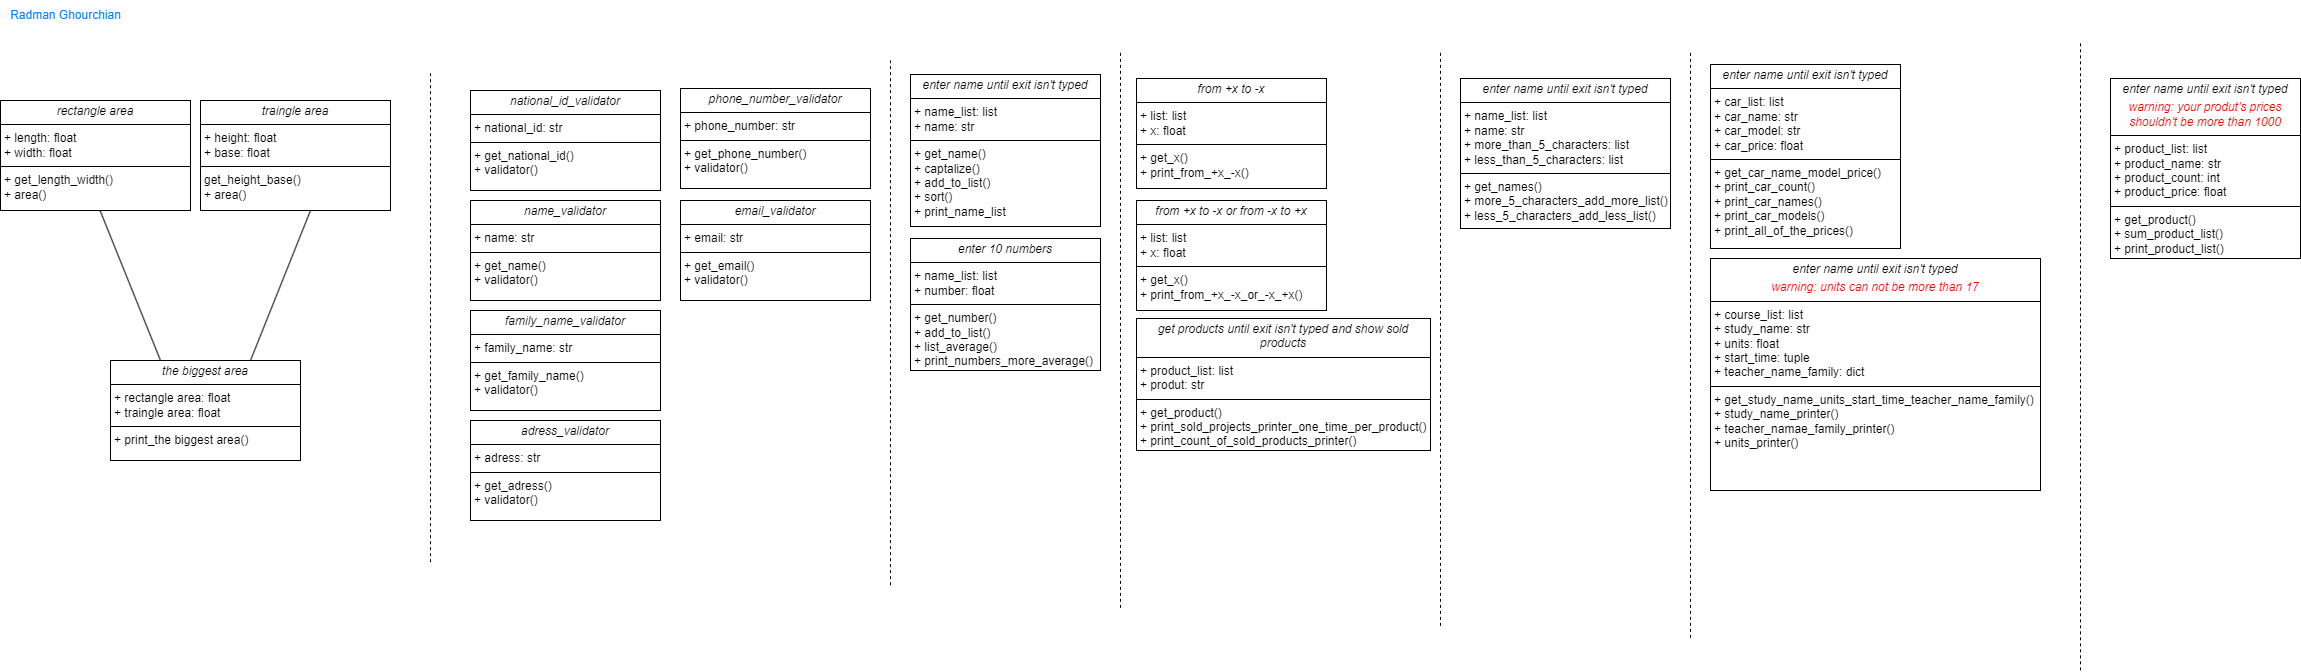

The diagram above was exported from draw.io. Its source (the exported page's mxGraphModel, read from the mxfile embedded in the PNG):
<mxGraphModel dx="819" dy="422" grid="1" gridSize="10" guides="1" tooltips="1" connect="1" arrows="1" fold="1" page="1" pageScale="1" pageWidth="827" pageHeight="1169" math="0" shadow="0">
  <root>
    <mxCell id="0" />
    <mxCell id="1" parent="0" />
    <mxCell id="x1DzbV2RrVlWLRxBER1g-17" value="&lt;p style=&quot;margin:0px;margin-top:4px;text-align:center;&quot;&gt;&lt;i&gt;rectangle area&lt;/i&gt;&lt;/p&gt;&lt;hr size=&quot;1&quot; style=&quot;border-style:solid;&quot;&gt;&lt;p style=&quot;margin:0px;margin-left:4px;&quot;&gt;+ length: float&lt;br&gt;+ width: float&lt;/p&gt;&lt;hr size=&quot;1&quot; style=&quot;border-style:solid;&quot;&gt;&lt;p style=&quot;margin:0px;margin-left:4px;&quot;&gt;+ get_length_width()&lt;/p&gt;&lt;p style=&quot;margin:0px;margin-left:4px;&quot;&gt;+ area()&lt;br&gt;&lt;/p&gt;" style="verticalAlign=top;align=left;overflow=fill;html=1;whiteSpace=wrap;" parent="1" vertex="1">
      <mxGeometry x="10" y="100" width="190" height="110" as="geometry" />
    </mxCell>
    <mxCell id="x1DzbV2RrVlWLRxBER1g-18" value="&lt;p style=&quot;margin:0px;margin-top:4px;text-align:center;&quot;&gt;&lt;i&gt;traingle area&lt;/i&gt;&lt;/p&gt;&lt;hr size=&quot;1&quot; style=&quot;border-style:solid;&quot;&gt;&lt;p style=&quot;margin:0px;margin-left:4px;&quot;&gt;+ height: float&lt;br&gt;+ base: float&lt;/p&gt;&lt;hr size=&quot;1&quot; style=&quot;border-style:solid;&quot;&gt;&lt;p style=&quot;margin:0px;margin-left:4px;&quot;&gt;get_height_base()&lt;/p&gt;&lt;p style=&quot;margin:0px;margin-left:4px;&quot;&gt;+ area()&lt;br&gt;&lt;/p&gt;" style="verticalAlign=top;align=left;overflow=fill;html=1;whiteSpace=wrap;" parent="1" vertex="1">
      <mxGeometry x="210" y="100" width="190" height="110" as="geometry" />
    </mxCell>
    <mxCell id="x1DzbV2RrVlWLRxBER1g-20" value="" style="endArrow=none;html=1;rounded=0;" parent="1" edge="1">
      <mxGeometry width="50" height="50" relative="1" as="geometry">
        <mxPoint x="260" y="360" as="sourcePoint" />
        <mxPoint x="320" y="210" as="targetPoint" />
      </mxGeometry>
    </mxCell>
    <mxCell id="x1DzbV2RrVlWLRxBER1g-21" value="" style="endArrow=none;html=1;rounded=0;entryX=0.524;entryY=1;entryDx=0;entryDy=0;entryPerimeter=0;" parent="1" target="x1DzbV2RrVlWLRxBER1g-17" edge="1">
      <mxGeometry width="50" height="50" relative="1" as="geometry">
        <mxPoint x="170" y="360" as="sourcePoint" />
        <mxPoint x="110" y="213" as="targetPoint" />
      </mxGeometry>
    </mxCell>
    <mxCell id="x1DzbV2RrVlWLRxBER1g-22" value="&lt;p style=&quot;margin:0px;margin-top:4px;text-align:center;&quot;&gt;&lt;i&gt;the biggest area&lt;/i&gt;&lt;/p&gt;&lt;hr size=&quot;1&quot; style=&quot;border-style:solid;&quot;&gt;&lt;p style=&quot;margin:0px;margin-left:4px;&quot;&gt;+ rectangle area: float&lt;br&gt;+ traingle area: float&lt;/p&gt;&lt;hr size=&quot;1&quot; style=&quot;border-style:solid;&quot;&gt;&lt;p style=&quot;margin:0px;margin-left:4px;&quot;&gt;+ print_the biggest area()&lt;br&gt;&lt;/p&gt;" style="verticalAlign=top;align=left;overflow=fill;html=1;whiteSpace=wrap;" parent="1" vertex="1">
      <mxGeometry x="120" y="360" width="190" height="100" as="geometry" />
    </mxCell>
    <mxCell id="x1DzbV2RrVlWLRxBER1g-23" value="" style="endArrow=none;dashed=1;html=1;rounded=0;" parent="1" edge="1">
      <mxGeometry width="50" height="50" relative="1" as="geometry">
        <mxPoint x="440" y="561.7142857142857" as="sourcePoint" />
        <mxPoint x="440" y="70" as="targetPoint" />
      </mxGeometry>
    </mxCell>
    <mxCell id="x1DzbV2RrVlWLRxBER1g-25" value="&lt;font color=&quot;#ffffff&quot;&gt;project_1&lt;/font&gt;" style="text;html=1;align=center;verticalAlign=middle;resizable=0;points=[];autosize=1;strokeColor=none;fillColor=none;" parent="1" vertex="1">
      <mxGeometry x="180" y="258" width="70" height="30" as="geometry" />
    </mxCell>
    <mxCell id="x1DzbV2RrVlWLRxBER1g-26" value="&lt;p style=&quot;margin:0px;margin-top:4px;text-align:center;&quot;&gt;&lt;i&gt;national_id_validator&lt;/i&gt;&lt;/p&gt;&lt;hr size=&quot;1&quot; style=&quot;border-style:solid;&quot;&gt;&lt;p style=&quot;margin:0px;margin-left:4px;&quot;&gt;+ national_id: str&lt;br&gt;&lt;/p&gt;&lt;hr size=&quot;1&quot; style=&quot;border-style:solid;&quot;&gt;&lt;p style=&quot;margin:0px;margin-left:4px;&quot;&gt;+ get_national_id()&lt;/p&gt;&lt;p style=&quot;margin:0px;margin-left:4px;&quot;&gt;+ validator()&lt;br&gt;&lt;/p&gt;" style="verticalAlign=top;align=left;overflow=fill;html=1;whiteSpace=wrap;" parent="1" vertex="1">
      <mxGeometry x="480" y="90" width="190" height="100" as="geometry" />
    </mxCell>
    <mxCell id="x1DzbV2RrVlWLRxBER1g-27" value="&lt;p style=&quot;margin:0px;margin-top:4px;text-align:center;&quot;&gt;&lt;i&gt;name_validator&lt;/i&gt;&lt;/p&gt;&lt;hr size=&quot;1&quot; style=&quot;border-style:solid;&quot;&gt;&lt;p style=&quot;margin:0px;margin-left:4px;&quot;&gt;+ name: str&lt;br&gt;&lt;/p&gt;&lt;hr size=&quot;1&quot; style=&quot;border-style:solid;&quot;&gt;&lt;p style=&quot;margin:0px;margin-left:4px;&quot;&gt;+ get_name()&lt;/p&gt;&lt;p style=&quot;margin:0px;margin-left:4px;&quot;&gt;+ validator()&lt;br&gt;&lt;/p&gt;" style="verticalAlign=top;align=left;overflow=fill;html=1;whiteSpace=wrap;" parent="1" vertex="1">
      <mxGeometry x="480" y="200" width="190" height="100" as="geometry" />
    </mxCell>
    <mxCell id="x1DzbV2RrVlWLRxBER1g-28" value="&lt;p style=&quot;margin:0px;margin-top:4px;text-align:center;&quot;&gt;&lt;i&gt;family_name_validator&lt;/i&gt;&lt;/p&gt;&lt;hr size=&quot;1&quot; style=&quot;border-style:solid;&quot;&gt;&lt;p style=&quot;margin:0px;margin-left:4px;&quot;&gt;+ family_name: str&lt;br&gt;&lt;/p&gt;&lt;hr size=&quot;1&quot; style=&quot;border-style:solid;&quot;&gt;&lt;p style=&quot;margin:0px;margin-left:4px;&quot;&gt;+ get_family_name()&lt;/p&gt;&lt;p style=&quot;margin:0px;margin-left:4px;&quot;&gt;+ validator()&lt;br&gt;&lt;/p&gt;" style="verticalAlign=top;align=left;overflow=fill;html=1;whiteSpace=wrap;" parent="1" vertex="1">
      <mxGeometry x="480" y="310" width="190" height="100" as="geometry" />
    </mxCell>
    <mxCell id="x1DzbV2RrVlWLRxBER1g-29" value="&lt;p style=&quot;margin:0px;margin-top:4px;text-align:center;&quot;&gt;&lt;i&gt;adress_validator&lt;/i&gt;&lt;/p&gt;&lt;hr size=&quot;1&quot; style=&quot;border-style:solid;&quot;&gt;&lt;p style=&quot;margin:0px;margin-left:4px;&quot;&gt;+ adress: str&lt;br&gt;&lt;/p&gt;&lt;hr size=&quot;1&quot; style=&quot;border-style:solid;&quot;&gt;&lt;p style=&quot;margin:0px;margin-left:4px;&quot;&gt;+ get_adress()&lt;/p&gt;&lt;p style=&quot;margin:0px;margin-left:4px;&quot;&gt;+ validator()&lt;br&gt;&lt;/p&gt;" style="verticalAlign=top;align=left;overflow=fill;html=1;whiteSpace=wrap;" parent="1" vertex="1">
      <mxGeometry x="480" y="420" width="190" height="100" as="geometry" />
    </mxCell>
    <mxCell id="x1DzbV2RrVlWLRxBER1g-30" value="&lt;p style=&quot;margin:0px;margin-top:4px;text-align:center;&quot;&gt;&lt;i&gt;phone_number_validator&lt;/i&gt;&lt;/p&gt;&lt;hr size=&quot;1&quot; style=&quot;border-style:solid;&quot;&gt;&lt;p style=&quot;margin:0px;margin-left:4px;&quot;&gt;+ phone_number: str&lt;br&gt;&lt;/p&gt;&lt;hr size=&quot;1&quot; style=&quot;border-style:solid;&quot;&gt;&lt;p style=&quot;margin:0px;margin-left:4px;&quot;&gt;+ get_phone_number()&lt;/p&gt;&lt;p style=&quot;margin:0px;margin-left:4px;&quot;&gt;+ validator()&lt;br&gt;&lt;/p&gt;" style="verticalAlign=top;align=left;overflow=fill;html=1;whiteSpace=wrap;" parent="1" vertex="1">
      <mxGeometry x="690" y="88" width="190" height="100" as="geometry" />
    </mxCell>
    <mxCell id="x1DzbV2RrVlWLRxBER1g-31" value="&lt;p style=&quot;margin:0px;margin-top:4px;text-align:center;&quot;&gt;&lt;i&gt;email_validator&lt;/i&gt;&lt;/p&gt;&lt;hr size=&quot;1&quot; style=&quot;border-style:solid;&quot;&gt;&lt;p style=&quot;margin:0px;margin-left:4px;&quot;&gt;+ email: str&lt;br&gt;&lt;/p&gt;&lt;hr size=&quot;1&quot; style=&quot;border-style:solid;&quot;&gt;&lt;p style=&quot;margin:0px;margin-left:4px;&quot;&gt;+ get_email()&lt;/p&gt;&lt;p style=&quot;margin:0px;margin-left:4px;&quot;&gt;+ validator()&lt;br&gt;&lt;/p&gt;" style="verticalAlign=top;align=left;overflow=fill;html=1;whiteSpace=wrap;" parent="1" vertex="1">
      <mxGeometry x="690" y="200" width="190" height="100" as="geometry" />
    </mxCell>
    <mxCell id="x1DzbV2RrVlWLRxBER1g-32" value="&lt;font color=&quot;#ffffff&quot;&gt;project_2&lt;/font&gt;" style="text;html=1;align=center;verticalAlign=middle;resizable=0;points=[];autosize=1;strokeColor=none;fillColor=none;" parent="1" vertex="1">
      <mxGeometry x="680" y="318" width="70" height="30" as="geometry" />
    </mxCell>
    <mxCell id="x1DzbV2RrVlWLRxBER1g-33" value="" style="endArrow=none;dashed=1;html=1;rounded=0;" parent="1" edge="1">
      <mxGeometry width="50" height="50" relative="1" as="geometry">
        <mxPoint x="900" y="584.7142857142857" as="sourcePoint" />
        <mxPoint x="900" y="60" as="targetPoint" />
      </mxGeometry>
    </mxCell>
    <mxCell id="x1DzbV2RrVlWLRxBER1g-34" value="&lt;p style=&quot;margin:0px;margin-top:4px;text-align:center;&quot;&gt;&lt;i&gt;enter name until exit isn't typed&lt;/i&gt;&lt;/p&gt;&lt;hr size=&quot;1&quot; style=&quot;border-style:solid;&quot;&gt;&lt;p style=&quot;margin:0px;margin-left:4px;&quot;&gt;+ name_list: list&lt;br&gt;&lt;/p&gt;&lt;p style=&quot;margin:0px;margin-left:4px;&quot;&gt;+ name: str&lt;/p&gt;&lt;hr size=&quot;1&quot; style=&quot;border-style:solid;&quot;&gt;&lt;p style=&quot;margin:0px;margin-left:4px;&quot;&gt;+ get_name()&lt;/p&gt;&lt;p style=&quot;margin:0px;margin-left:4px;&quot;&gt;+ captalize()&lt;br&gt;&lt;/p&gt;&lt;p style=&quot;margin:0px;margin-left:4px;&quot;&gt;+ add_to_list()&lt;/p&gt;&lt;p style=&quot;margin:0px;margin-left:4px;&quot;&gt;+ sort()&lt;/p&gt;&lt;p style=&quot;margin:0px;margin-left:4px;&quot;&gt;+ print_name_list&lt;/p&gt;" style="verticalAlign=top;align=left;overflow=fill;html=1;whiteSpace=wrap;" parent="1" vertex="1">
      <mxGeometry x="920" y="74" width="190" height="152" as="geometry" />
    </mxCell>
    <mxCell id="x1DzbV2RrVlWLRxBER1g-35" value="&lt;p style=&quot;margin:0px;margin-top:4px;text-align:center;&quot;&gt;&lt;i&gt;enter 10 numbers&lt;/i&gt;&lt;/p&gt;&lt;hr size=&quot;1&quot; style=&quot;border-style:solid;&quot;&gt;&lt;p style=&quot;margin:0px;margin-left:4px;&quot;&gt;+ name_list: list&lt;br&gt;&lt;/p&gt;&lt;p style=&quot;margin:0px;margin-left:4px;&quot;&gt;+ number: float&lt;/p&gt;&lt;hr size=&quot;1&quot; style=&quot;border-style:solid;&quot;&gt;&lt;p style=&quot;margin:0px;margin-left:4px;&quot;&gt;&lt;span style=&quot;background-color: initial;&quot;&gt;+ get_number()&lt;/span&gt;&lt;/p&gt;&lt;p style=&quot;margin:0px;margin-left:4px;&quot;&gt;&lt;span style=&quot;background-color: initial;&quot;&gt;+ add_to_list()&lt;/span&gt;&lt;br&gt;&lt;/p&gt;&lt;p style=&quot;margin:0px;margin-left:4px;&quot;&gt;+ list_average()&lt;/p&gt;&lt;p style=&quot;margin:0px;margin-left:4px;&quot;&gt;+ print_numbers_more_average()&lt;/p&gt;" style="verticalAlign=top;align=left;overflow=fill;html=1;whiteSpace=wrap;" parent="1" vertex="1">
      <mxGeometry x="920" y="238" width="190" height="132" as="geometry" />
    </mxCell>
    <mxCell id="x1DzbV2RrVlWLRxBER1g-36" value="" style="endArrow=none;dashed=1;html=1;rounded=0;" parent="1" edge="1">
      <mxGeometry width="50" height="50" relative="1" as="geometry">
        <mxPoint x="1130" y="607.3542857142857" as="sourcePoint" />
        <mxPoint x="1130" y="50" as="targetPoint" />
      </mxGeometry>
    </mxCell>
    <mxCell id="x1DzbV2RrVlWLRxBER1g-37" value="&lt;font color=&quot;#ffffff&quot;&gt;project_3&lt;/font&gt;" style="text;html=1;align=center;verticalAlign=middle;resizable=0;points=[];autosize=1;strokeColor=none;fillColor=none;" parent="1" vertex="1">
      <mxGeometry x="910" y="380" width="70" height="30" as="geometry" />
    </mxCell>
    <mxCell id="x1DzbV2RrVlWLRxBER1g-38" value="&lt;p style=&quot;margin:0px;margin-top:4px;text-align:center;&quot;&gt;&lt;i&gt;from +x to -x&lt;/i&gt;&lt;/p&gt;&lt;hr size=&quot;1&quot; style=&quot;border-style:solid;&quot;&gt;&lt;p style=&quot;margin:0px;margin-left:4px;&quot;&gt;+ list: list&lt;br&gt;&lt;/p&gt;&lt;p style=&quot;margin:0px;margin-left:4px;&quot;&gt;+ x: float&lt;/p&gt;&lt;hr size=&quot;1&quot; style=&quot;border-style:solid;&quot;&gt;&lt;p style=&quot;margin:0px;margin-left:4px;&quot;&gt;+ get_x()&lt;/p&gt;&lt;p style=&quot;margin:0px;margin-left:4px;&quot;&gt;+ print_from_+x_-x()&lt;/p&gt;" style="verticalAlign=top;align=left;overflow=fill;html=1;whiteSpace=wrap;" parent="1" vertex="1">
      <mxGeometry x="1146" y="78" width="190" height="110" as="geometry" />
    </mxCell>
    <mxCell id="x1DzbV2RrVlWLRxBER1g-40" value="&lt;p style=&quot;margin:0px;margin-top:4px;text-align:center;&quot;&gt;&lt;i&gt;from +x to -x or from -x to +x&lt;/i&gt;&lt;/p&gt;&lt;hr size=&quot;1&quot; style=&quot;border-style:solid;&quot;&gt;&lt;p style=&quot;margin:0px;margin-left:4px;&quot;&gt;+ list: list&lt;br&gt;&lt;/p&gt;&lt;p style=&quot;margin:0px;margin-left:4px;&quot;&gt;+ x: float&lt;/p&gt;&lt;hr size=&quot;1&quot; style=&quot;border-style:solid;&quot;&gt;&lt;p style=&quot;margin:0px;margin-left:4px;&quot;&gt;+ get_x()&lt;/p&gt;&lt;p style=&quot;margin:0px;margin-left:4px;&quot;&gt;+ print_from_+x_-x_or_-x_+x()&lt;/p&gt;" style="verticalAlign=top;align=left;overflow=fill;html=1;whiteSpace=wrap;" parent="1" vertex="1">
      <mxGeometry x="1146" y="200" width="190" height="110" as="geometry" />
    </mxCell>
    <mxCell id="x1DzbV2RrVlWLRxBER1g-41" value="&lt;p style=&quot;margin:0px;margin-top:4px;text-align:center;&quot;&gt;&lt;i&gt;get products until exit isn't typed and show sold products&lt;/i&gt;&lt;/p&gt;&lt;hr size=&quot;1&quot; style=&quot;border-style:solid;&quot;&gt;&lt;p style=&quot;margin:0px;margin-left:4px;&quot;&gt;+ product_list: list&lt;br&gt;&lt;/p&gt;&lt;p style=&quot;margin:0px;margin-left:4px;&quot;&gt;+ produt: str&lt;/p&gt;&lt;hr size=&quot;1&quot; style=&quot;border-style:solid;&quot;&gt;&lt;p style=&quot;margin:0px;margin-left:4px;&quot;&gt;&lt;span style=&quot;background-color: initial;&quot;&gt;+ get_product()&lt;/span&gt;&lt;/p&gt;&lt;p style=&quot;margin:0px;margin-left:4px;&quot;&gt;&lt;span style=&quot;background-color: initial;&quot;&gt;+ print_sold_projects_printer_one_time_per_product()&lt;/span&gt;&lt;/p&gt;&lt;p style=&quot;margin:0px;margin-left:4px;&quot;&gt;&lt;span style=&quot;background-color: initial;&quot;&gt;+ print_count_of_sold_products_printer()&lt;/span&gt;&lt;/p&gt;" style="verticalAlign=top;align=left;overflow=fill;html=1;whiteSpace=wrap;" parent="1" vertex="1">
      <mxGeometry x="1146" y="318" width="294" height="132" as="geometry" />
    </mxCell>
    <mxCell id="x1DzbV2RrVlWLRxBER1g-42" value="" style="endArrow=none;dashed=1;html=1;rounded=0;" parent="1" edge="1">
      <mxGeometry width="50" height="50" relative="1" as="geometry">
        <mxPoint x="1450" y="625.3542857142857" as="sourcePoint" />
        <mxPoint x="1450" y="50" as="targetPoint" />
      </mxGeometry>
    </mxCell>
    <mxCell id="x1DzbV2RrVlWLRxBER1g-43" value="&lt;font color=&quot;#ffffff&quot;&gt;project_4&lt;/font&gt;" style="text;html=1;align=center;verticalAlign=middle;resizable=0;points=[];autosize=1;strokeColor=none;fillColor=none;" parent="1" vertex="1">
      <mxGeometry x="1135" y="448" width="70" height="30" as="geometry" />
    </mxCell>
    <mxCell id="x1DzbV2RrVlWLRxBER1g-44" value="&lt;p style=&quot;margin:0px;margin-top:4px;text-align:center;&quot;&gt;&lt;i&gt;enter name until exit isn't typed&lt;/i&gt;&lt;/p&gt;&lt;hr size=&quot;1&quot; style=&quot;border-style:solid;&quot;&gt;&lt;p style=&quot;margin:0px;margin-left:4px;&quot;&gt;+ name_list: list&lt;/p&gt;&lt;p style=&quot;margin:0px;margin-left:4px;&quot;&gt;+ name: str&lt;/p&gt;&lt;p style=&quot;margin:0px;margin-left:4px;&quot;&gt;+ more_than_5_characters: list&lt;/p&gt;&lt;p style=&quot;margin:0px;margin-left:4px;&quot;&gt;+ less_than_5_characters: list&lt;/p&gt;&lt;hr size=&quot;1&quot; style=&quot;border-style:solid;&quot;&gt;&lt;p style=&quot;margin:0px;margin-left:4px;&quot;&gt;+ get_names()&lt;/p&gt;&lt;p style=&quot;margin:0px;margin-left:4px;&quot;&gt;+ more_5_characters_add_more_list()&lt;/p&gt;&lt;p style=&quot;margin:0px;margin-left:4px;&quot;&gt;+ less_5_characters_add_less_list()&lt;/p&gt;" style="verticalAlign=top;align=left;overflow=fill;html=1;whiteSpace=wrap;" parent="1" vertex="1">
      <mxGeometry x="1470" y="78" width="210" height="150" as="geometry" />
    </mxCell>
    <mxCell id="mXgSOQi6Vzf9nLWPshBp-5" value="&lt;font color=&quot;#ffffff&quot;&gt;project_5&lt;/font&gt;" style="text;html=1;align=center;verticalAlign=middle;resizable=0;points=[];autosize=1;strokeColor=none;fillColor=none;" vertex="1" parent="1">
      <mxGeometry x="1500" y="248" width="70" height="30" as="geometry" />
    </mxCell>
    <mxCell id="mXgSOQi6Vzf9nLWPshBp-6" value="" style="endArrow=none;dashed=1;html=1;rounded=0;" edge="1" parent="1">
      <mxGeometry width="50" height="50" relative="1" as="geometry">
        <mxPoint x="1700" y="637.3542857142857" as="sourcePoint" />
        <mxPoint x="1700" y="50" as="targetPoint" />
      </mxGeometry>
    </mxCell>
    <mxCell id="mXgSOQi6Vzf9nLWPshBp-9" value="&lt;p style=&quot;margin:0px;margin-top:4px;text-align:center;&quot;&gt;&lt;i&gt;enter name until exit isn't typed&lt;/i&gt;&lt;/p&gt;&lt;hr size=&quot;1&quot; style=&quot;border-style:solid;&quot;&gt;&lt;p style=&quot;margin:0px;margin-left:4px;&quot;&gt;+ car_list: list&lt;br&gt;&lt;/p&gt;&lt;p style=&quot;margin:0px;margin-left:4px;&quot;&gt;+ car_name: str&lt;br&gt;+ car_model: str&lt;/p&gt;&lt;p style=&quot;margin:0px;margin-left:4px;&quot;&gt;+ car_price: float&lt;/p&gt;&lt;hr size=&quot;1&quot; style=&quot;border-style:solid;&quot;&gt;&lt;p style=&quot;margin:0px;margin-left:4px;&quot;&gt;+ get_car_name_model_price()&lt;/p&gt;&lt;p style=&quot;margin:0px;margin-left:4px;&quot;&gt;+ print_car_count()&lt;/p&gt;&lt;p style=&quot;margin:0px;margin-left:4px;&quot;&gt;+ print_car_names()&lt;/p&gt;&lt;p style=&quot;margin:0px;margin-left:4px;&quot;&gt;+ print_car_models()&lt;/p&gt;&lt;p style=&quot;margin:0px;margin-left:4px;&quot;&gt;+ print_all_of_the_prices()&lt;/p&gt;" style="verticalAlign=top;align=left;overflow=fill;html=1;whiteSpace=wrap;" vertex="1" parent="1">
      <mxGeometry x="1720" y="64" width="190" height="184" as="geometry" />
    </mxCell>
    <mxCell id="mXgSOQi6Vzf9nLWPshBp-11" value="&lt;p style=&quot;margin:0px;margin-top:4px;text-align:center;&quot;&gt;&lt;i&gt;enter name until exit isn't typed&lt;/i&gt;&lt;/p&gt;&lt;p style=&quot;margin:0px;margin-top:4px;text-align:center;&quot;&gt;&lt;i&gt;&lt;font color=&quot;#ff0000&quot;&gt;warning: units can not be more than 17&lt;/font&gt;&lt;/i&gt;&lt;/p&gt;&lt;hr size=&quot;1&quot; style=&quot;border-style:solid;&quot;&gt;&lt;p style=&quot;margin:0px;margin-left:4px;&quot;&gt;+ course_list: list&lt;br&gt;&lt;/p&gt;&lt;p style=&quot;margin:0px;margin-left:4px;&quot;&gt;+ study_name: str&lt;/p&gt;&lt;p style=&quot;margin:0px;margin-left:4px;&quot;&gt;+ units: float&lt;/p&gt;&lt;p style=&quot;margin:0px;margin-left:4px;&quot;&gt;+ start_time: tuple&lt;/p&gt;&lt;p style=&quot;margin:0px;margin-left:4px;&quot;&gt;+ teacher_name_family: dict&lt;/p&gt;&lt;hr size=&quot;1&quot; style=&quot;border-style:solid;&quot;&gt;&lt;p style=&quot;margin:0px;margin-left:4px;&quot;&gt;+ get_study_name_units_start_time_teacher_name_family()&lt;/p&gt;&lt;p style=&quot;margin:0px;margin-left:4px;&quot;&gt;+ study_name_printer()&lt;/p&gt;&lt;p style=&quot;margin:0px;margin-left:4px;&quot;&gt;+ teacher_namae_family_printer()&lt;/p&gt;&lt;p style=&quot;margin:0px;margin-left:4px;&quot;&gt;+ units_printer()&lt;/p&gt;" style="verticalAlign=top;align=left;overflow=fill;html=1;whiteSpace=wrap;" vertex="1" parent="1">
      <mxGeometry x="1720" y="258" width="330" height="232" as="geometry" />
    </mxCell>
    <mxCell id="mXgSOQi6Vzf9nLWPshBp-12" value="&lt;font color=&quot;#ffffff&quot;&gt;project_6&lt;/font&gt;" style="text;html=1;align=center;verticalAlign=middle;resizable=0;points=[];autosize=1;strokeColor=none;fillColor=none;" vertex="1" parent="1">
      <mxGeometry x="1730" y="500" width="70" height="30" as="geometry" />
    </mxCell>
    <mxCell id="mXgSOQi6Vzf9nLWPshBp-13" value="" style="endArrow=none;dashed=1;html=1;rounded=0;" edge="1" parent="1">
      <mxGeometry width="50" height="50" relative="1" as="geometry">
        <mxPoint x="2090" y="669.8342857142857" as="sourcePoint" />
        <mxPoint x="2090" y="40" as="targetPoint" />
      </mxGeometry>
    </mxCell>
    <mxCell id="mXgSOQi6Vzf9nLWPshBp-14" value="&lt;p style=&quot;margin:0px;margin-top:4px;text-align:center;&quot;&gt;&lt;i&gt;enter name until exit isn't typed&lt;/i&gt;&lt;/p&gt;&lt;p style=&quot;margin:0px;margin-top:4px;text-align:center;&quot;&gt;&lt;i&gt;&lt;font color=&quot;#ff0000&quot;&gt;warning: your produt's prices shouldn't be more than 1000&lt;/font&gt;&lt;/i&gt;&lt;/p&gt;&lt;hr size=&quot;1&quot; style=&quot;border-style:solid;&quot;&gt;&lt;p style=&quot;margin:0px;margin-left:4px;&quot;&gt;+ product_list: list&lt;br&gt;&lt;/p&gt;&lt;p style=&quot;margin:0px;margin-left:4px;&quot;&gt;+ product_name: str&lt;/p&gt;&lt;p style=&quot;margin:0px;margin-left:4px;&quot;&gt;+ product_count: int&lt;/p&gt;&lt;p style=&quot;margin:0px;margin-left:4px;&quot;&gt;+ product_price: float&lt;/p&gt;&lt;hr size=&quot;1&quot; style=&quot;border-style:solid;&quot;&gt;&lt;p style=&quot;margin:0px;margin-left:4px;&quot;&gt;+ get_product()&lt;/p&gt;&lt;p style=&quot;margin:0px;margin-left:4px;&quot;&gt;+ sum_product_list()&lt;/p&gt;&lt;p style=&quot;margin:0px;margin-left:4px;&quot;&gt;+ print_product_list()&lt;/p&gt;" style="verticalAlign=top;align=left;overflow=fill;html=1;whiteSpace=wrap;" vertex="1" parent="1">
      <mxGeometry x="2120" y="78" width="190" height="180" as="geometry" />
    </mxCell>
    <mxCell id="mXgSOQi6Vzf9nLWPshBp-16" value="&lt;font color=&quot;#ffffff&quot;&gt;project_7&lt;/font&gt;" style="text;html=1;align=center;verticalAlign=middle;resizable=0;points=[];autosize=1;strokeColor=none;fillColor=none;" vertex="1" parent="1">
      <mxGeometry x="2095" y="288" width="70" height="30" as="geometry" />
    </mxCell>
    <mxCell id="mXgSOQi6Vzf9nLWPshBp-17" value="&lt;font color=&quot;#007fff&quot;&gt;Radman Ghourchian&lt;/font&gt;" style="text;html=1;align=center;verticalAlign=middle;resizable=0;points=[];autosize=1;strokeColor=none;fillColor=none;" vertex="1" parent="1">
      <mxGeometry x="10" width="130" height="30" as="geometry" />
    </mxCell>
  </root>
</mxGraphModel>